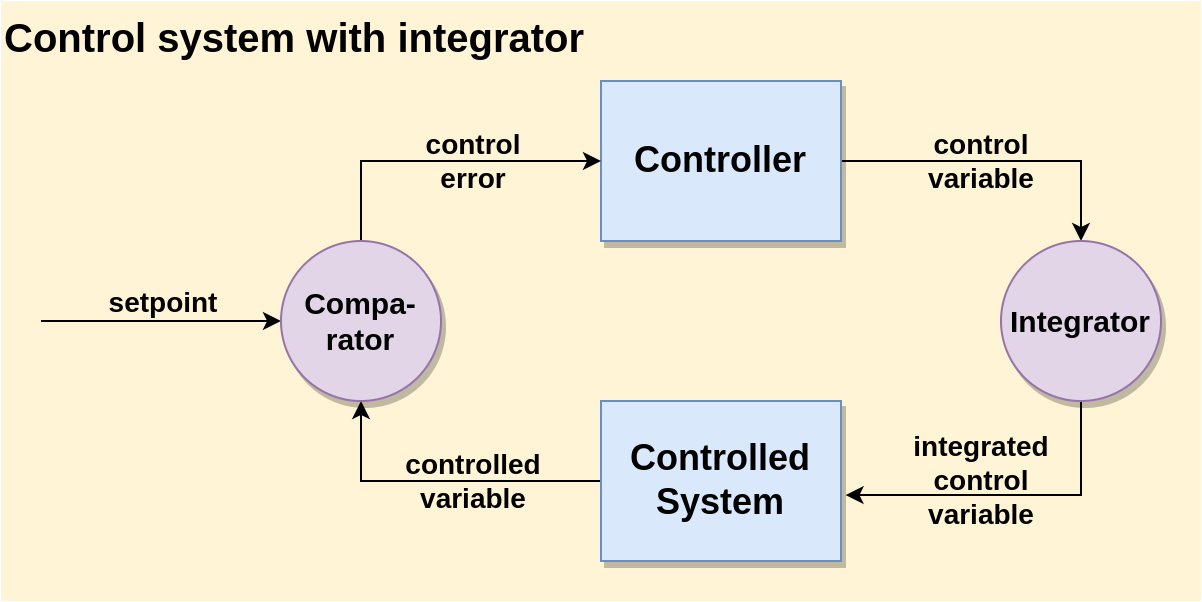

The diagram above was exported from draw.io. Its source (the exported page's mxGraphModel, read from the mxfile embedded in the PNG):
<mxGraphModel dx="2894" dy="1236" grid="1" gridSize="10" guides="1" tooltips="1" connect="1" arrows="1" fold="1" page="1" pageScale="1" pageWidth="1169" pageHeight="827" math="0" shadow="0">
  <root>
    <mxCell id="0" />
    <mxCell id="1" parent="0" />
    <mxCell id="2" value="Control system with integrator" style="rounded=0;whiteSpace=wrap;html=1;labelBackgroundColor=none;fontSize=20;align=left;verticalAlign=top;fontStyle=1;fillColor=#fff2cc;strokeColor=none;opacity=80;" vertex="1" parent="1">
      <mxGeometry x="40" y="40" width="600" height="300" as="geometry" />
    </mxCell>
    <mxCell id="3" value="control&lt;br&gt;variable" style="edgeStyle=orthogonalEdgeStyle;rounded=0;orthogonalLoop=1;jettySize=auto;html=1;entryX=0.5;entryY=0;entryDx=0;entryDy=0;fontSize=14;labelBackgroundColor=none;fontStyle=1" edge="1" source="4" target="12" parent="1">
      <mxGeometry x="-0.125" relative="1" as="geometry">
        <mxPoint x="660" y="160" as="targetPoint" />
        <mxPoint as="offset" />
      </mxGeometry>
    </mxCell>
    <mxCell id="4" value="Controller" style="rounded=0;whiteSpace=wrap;html=1;fillColor=#dae8fc;strokeColor=#6c8ebf;fontStyle=1;fontSize=18;shadow=1;" vertex="1" parent="1">
      <mxGeometry x="340" y="80" width="120" height="80" as="geometry" />
    </mxCell>
    <mxCell id="5" value="controlled&lt;br&gt;variable" style="edgeStyle=orthogonalEdgeStyle;rounded=0;orthogonalLoop=1;jettySize=auto;html=1;fontSize=14;entryX=0.5;entryY=1;entryDx=0;entryDy=0;fontStyle=1;labelBackgroundColor=none;" edge="1" source="6" target="11" parent="1">
      <mxGeometry x="-0.2" relative="1" as="geometry">
        <mxPoint as="offset" />
      </mxGeometry>
    </mxCell>
    <mxCell id="6" value="Controlled &lt;br style=&quot;font-size: 18px;&quot;&gt;System" style="rounded=0;whiteSpace=wrap;html=1;fillColor=#dae8fc;strokeColor=#6c8ebf;fontStyle=1;fontSize=18;shadow=1;" vertex="1" parent="1">
      <mxGeometry x="340" y="240" width="120" height="80" as="geometry" />
    </mxCell>
    <mxCell id="7" value="integrated&lt;br style=&quot;font-size: 14px;&quot;&gt;control&lt;br style=&quot;font-size: 14px;&quot;&gt;variable" style="edgeStyle=orthogonalEdgeStyle;rounded=0;orthogonalLoop=1;jettySize=auto;html=1;entryX=1.019;entryY=0.588;entryDx=0;entryDy=0;entryPerimeter=0;fontSize=14;exitX=0.5;exitY=1;exitDx=0;exitDy=0;labelBackgroundColor=none;fontStyle=1" edge="1" source="12" target="6" parent="1">
      <mxGeometry x="0.1832" y="-7" relative="1" as="geometry">
        <mxPoint x="660" y="240" as="sourcePoint" />
        <mxPoint as="offset" />
      </mxGeometry>
    </mxCell>
    <mxCell id="8" value="control&lt;br&gt;error" style="edgeStyle=orthogonalEdgeStyle;rounded=0;orthogonalLoop=1;jettySize=auto;html=1;entryX=0;entryY=0.5;entryDx=0;entryDy=0;fontSize=14;exitX=0.5;exitY=0;exitDx=0;exitDy=0;labelBackgroundColor=none;fontStyle=1" edge="1" source="11" target="4" parent="1">
      <mxGeometry x="0.2" relative="1" as="geometry">
        <mxPoint as="offset" />
      </mxGeometry>
    </mxCell>
    <mxCell id="9" style="edgeStyle=orthogonalEdgeStyle;rounded=0;orthogonalLoop=1;jettySize=auto;html=1;fontSize=14;endArrow=none;endFill=0;startArrow=classic;startFill=1;" edge="1" source="11" parent="1">
      <mxGeometry relative="1" as="geometry">
        <mxPoint x="60" y="200" as="targetPoint" />
      </mxGeometry>
    </mxCell>
    <mxCell id="10" value="setpoint" style="edgeLabel;html=1;align=center;verticalAlign=middle;resizable=0;points=[];fontSize=14;labelBackgroundColor=none;fontStyle=1" vertex="1" connectable="0" parent="9">
      <mxGeometry x="0.7833" y="-1" relative="1" as="geometry">
        <mxPoint x="47" y="-9" as="offset" />
      </mxGeometry>
    </mxCell>
    <mxCell id="11" value="Compa-&lt;br&gt;rator" style="ellipse;whiteSpace=wrap;html=1;aspect=fixed;fontStyle=1;fontSize=15;fillColor=#e1d5e7;strokeColor=#9673a6;verticalAlign=middle;align=center;shadow=1;" vertex="1" parent="1">
      <mxGeometry x="180" y="160" width="80" height="80" as="geometry" />
    </mxCell>
    <mxCell id="12" value="Integrator" style="ellipse;whiteSpace=wrap;html=1;aspect=fixed;fontStyle=1;fontSize=15;fillColor=#e1d5e7;strokeColor=#9673a6;verticalAlign=middle;align=center;shadow=1;" vertex="1" parent="1">
      <mxGeometry x="540" y="160" width="80" height="80" as="geometry" />
    </mxCell>
  </root>
</mxGraphModel>